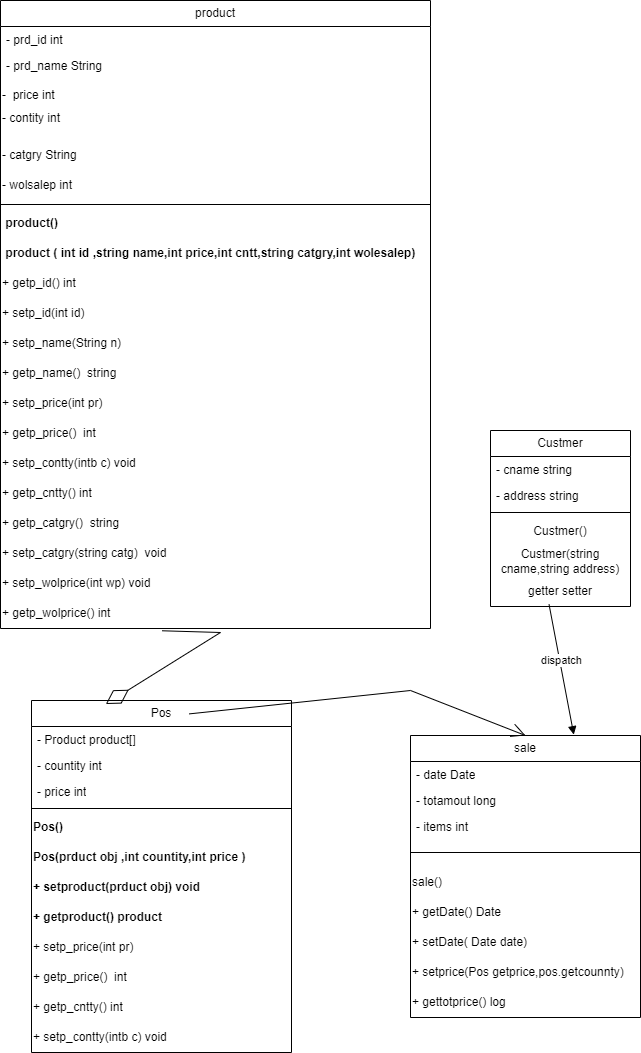

The diagram above was exported from draw.io. Its source (the exported page's mxGraphModel, read from the mxfile embedded in the PNG):
<mxGraphModel dx="1035" dy="595" grid="1" gridSize="10" guides="1" tooltips="1" connect="1" arrows="1" fold="1" page="1" pageScale="1" pageWidth="850" pageHeight="1100" math="0" shadow="0">
  <root>
    <mxCell id="0" />
    <mxCell id="1" parent="0" />
    <mxCell id="2vsTjarFTEsU32LWgTGp-5" value="product" style="swimlane;fontStyle=0;childLayout=stackLayout;horizontal=1;startSize=26;fillColor=none;horizontalStack=0;resizeParent=1;resizeParentMax=0;resizeLast=0;collapsible=1;marginBottom=0;whiteSpace=wrap;html=1;" parent="1" vertex="1">
      <mxGeometry x="120" y="20" width="430" height="628" as="geometry" />
    </mxCell>
    <mxCell id="2vsTjarFTEsU32LWgTGp-7" value="- prd_id int" style="text;strokeColor=none;fillColor=none;align=left;verticalAlign=top;spacingLeft=4;spacingRight=4;overflow=hidden;rotatable=0;points=[[0,0.5],[1,0.5]];portConstraint=eastwest;whiteSpace=wrap;html=1;" parent="2vsTjarFTEsU32LWgTGp-5" vertex="1">
      <mxGeometry y="26" width="430" height="26" as="geometry" />
    </mxCell>
    <mxCell id="2vsTjarFTEsU32LWgTGp-8" value="- prd_name String" style="text;strokeColor=none;fillColor=none;align=left;verticalAlign=top;spacingLeft=4;spacingRight=4;overflow=hidden;rotatable=0;points=[[0,0.5],[1,0.5]];portConstraint=eastwest;whiteSpace=wrap;html=1;" parent="2vsTjarFTEsU32LWgTGp-5" vertex="1">
      <mxGeometry y="52" width="430" height="28" as="geometry" />
    </mxCell>
    <mxCell id="2vsTjarFTEsU32LWgTGp-9" value="-&amp;nbsp; price int" style="text;strokeColor=none;align=left;fillColor=none;html=1;verticalAlign=middle;whiteSpace=wrap;rounded=0;" parent="2vsTjarFTEsU32LWgTGp-5" vertex="1">
      <mxGeometry y="80" width="430" height="30" as="geometry" />
    </mxCell>
    <mxCell id="2vsTjarFTEsU32LWgTGp-10" value="- contity int&lt;div&gt;&lt;br&gt;&lt;/div&gt;" style="text;strokeColor=none;align=left;fillColor=none;html=1;verticalAlign=middle;whiteSpace=wrap;rounded=0;" parent="2vsTjarFTEsU32LWgTGp-5" vertex="1">
      <mxGeometry y="110" width="430" height="30" as="geometry" />
    </mxCell>
    <mxCell id="2vsTjarFTEsU32LWgTGp-11" value="&lt;div&gt;- catgry String&lt;/div&gt;" style="text;strokeColor=none;align=left;fillColor=none;html=1;verticalAlign=middle;whiteSpace=wrap;rounded=0;" parent="2vsTjarFTEsU32LWgTGp-5" vertex="1">
      <mxGeometry y="140" width="430" height="30" as="geometry" />
    </mxCell>
    <mxCell id="2vsTjarFTEsU32LWgTGp-12" value="- wolsalep int" style="text;strokeColor=none;align=left;fillColor=none;html=1;verticalAlign=middle;whiteSpace=wrap;rounded=0;" parent="2vsTjarFTEsU32LWgTGp-5" vertex="1">
      <mxGeometry y="170" width="430" height="30" as="geometry" />
    </mxCell>
    <mxCell id="2vsTjarFTEsU32LWgTGp-13" value="" style="line;strokeWidth=1;fillColor=none;align=left;verticalAlign=middle;spacingTop=-1;spacingLeft=3;spacingRight=3;rotatable=0;labelPosition=right;points=[];portConstraint=eastwest;strokeColor=inherit;" parent="2vsTjarFTEsU32LWgTGp-5" vertex="1">
      <mxGeometry y="200" width="430" height="8" as="geometry" />
    </mxCell>
    <mxCell id="2vsTjarFTEsU32LWgTGp-16" value="&lt;b&gt;&amp;nbsp;product()&lt;/b&gt;" style="text;strokeColor=none;align=left;fillColor=none;html=1;verticalAlign=middle;whiteSpace=wrap;rounded=0;" parent="2vsTjarFTEsU32LWgTGp-5" vertex="1">
      <mxGeometry y="208" width="430" height="30" as="geometry" />
    </mxCell>
    <mxCell id="2vsTjarFTEsU32LWgTGp-17" value="&lt;b&gt;&amp;nbsp;product ( int id ,string name,int price,int cntt,string catgry,int wolesalep&lt;/b&gt;&lt;b style=&quot;background-color: initial;&quot;&gt;)&lt;/b&gt;" style="text;strokeColor=none;align=left;fillColor=none;html=1;verticalAlign=middle;whiteSpace=wrap;rounded=0;" parent="2vsTjarFTEsU32LWgTGp-5" vertex="1">
      <mxGeometry y="238" width="430" height="30" as="geometry" />
    </mxCell>
    <mxCell id="2vsTjarFTEsU32LWgTGp-19" value="+ getp_id() int" style="text;strokeColor=none;align=left;fillColor=none;html=1;verticalAlign=middle;whiteSpace=wrap;rounded=0;" parent="2vsTjarFTEsU32LWgTGp-5" vertex="1">
      <mxGeometry y="268" width="430" height="30" as="geometry" />
    </mxCell>
    <mxCell id="2vsTjarFTEsU32LWgTGp-21" value="+ setp_id(int id)&amp;nbsp;" style="text;strokeColor=none;align=left;fillColor=none;html=1;verticalAlign=middle;whiteSpace=wrap;rounded=0;" parent="2vsTjarFTEsU32LWgTGp-5" vertex="1">
      <mxGeometry y="298" width="430" height="30" as="geometry" />
    </mxCell>
    <mxCell id="2vsTjarFTEsU32LWgTGp-20" value="+ setp_name(String n)&amp;nbsp;" style="text;strokeColor=none;align=left;fillColor=none;html=1;verticalAlign=middle;whiteSpace=wrap;rounded=0;" parent="2vsTjarFTEsU32LWgTGp-5" vertex="1">
      <mxGeometry y="328" width="430" height="30" as="geometry" />
    </mxCell>
    <mxCell id="2vsTjarFTEsU32LWgTGp-22" value="+ getp_name()&amp;nbsp; string" style="text;strokeColor=none;align=left;fillColor=none;html=1;verticalAlign=middle;whiteSpace=wrap;rounded=0;" parent="2vsTjarFTEsU32LWgTGp-5" vertex="1">
      <mxGeometry y="358" width="430" height="30" as="geometry" />
    </mxCell>
    <mxCell id="2vsTjarFTEsU32LWgTGp-23" value="+ setp_price(int pr)&amp;nbsp;" style="text;strokeColor=none;align=left;fillColor=none;html=1;verticalAlign=middle;whiteSpace=wrap;rounded=0;" parent="2vsTjarFTEsU32LWgTGp-5" vertex="1">
      <mxGeometry y="388" width="430" height="30" as="geometry" />
    </mxCell>
    <mxCell id="2vsTjarFTEsU32LWgTGp-24" value="&lt;font style=&quot;font-size: 12px;&quot;&gt;+ getp_price()&amp;nbsp; int&lt;/font&gt;" style="text;strokeColor=none;align=left;fillColor=none;html=1;verticalAlign=middle;whiteSpace=wrap;rounded=0;" parent="2vsTjarFTEsU32LWgTGp-5" vertex="1">
      <mxGeometry y="418" width="430" height="30" as="geometry" />
    </mxCell>
    <mxCell id="BYPkefe0Mu3n51knVC0k-7" value="+ setp_contty(intb c) void&amp;nbsp;" style="text;strokeColor=none;align=left;fillColor=none;html=1;verticalAlign=middle;whiteSpace=wrap;rounded=0;" vertex="1" parent="2vsTjarFTEsU32LWgTGp-5">
      <mxGeometry y="448" width="430" height="30" as="geometry" />
    </mxCell>
    <mxCell id="2vsTjarFTEsU32LWgTGp-26" value="+ getp_cntty() int&amp;nbsp;" style="text;strokeColor=none;align=left;fillColor=none;html=1;verticalAlign=middle;whiteSpace=wrap;rounded=0;" parent="2vsTjarFTEsU32LWgTGp-5" vertex="1">
      <mxGeometry y="478" width="430" height="30" as="geometry" />
    </mxCell>
    <mxCell id="2vsTjarFTEsU32LWgTGp-27" value="+ getp_catgry()&amp;nbsp; string" style="text;strokeColor=none;align=left;fillColor=none;html=1;verticalAlign=middle;whiteSpace=wrap;rounded=0;" parent="2vsTjarFTEsU32LWgTGp-5" vertex="1">
      <mxGeometry y="508" width="430" height="30" as="geometry" />
    </mxCell>
    <mxCell id="2vsTjarFTEsU32LWgTGp-28" value="+ setp_catgry(string catg)&amp;nbsp; void" style="text;strokeColor=none;align=left;fillColor=none;html=1;verticalAlign=middle;whiteSpace=wrap;rounded=0;" parent="2vsTjarFTEsU32LWgTGp-5" vertex="1">
      <mxGeometry y="538" width="430" height="30" as="geometry" />
    </mxCell>
    <mxCell id="2vsTjarFTEsU32LWgTGp-25" value="+ setp_wolprice(int wp) void&amp;nbsp;" style="text;strokeColor=none;align=left;fillColor=none;html=1;verticalAlign=middle;whiteSpace=wrap;rounded=0;" parent="2vsTjarFTEsU32LWgTGp-5" vertex="1">
      <mxGeometry y="568" width="430" height="30" as="geometry" />
    </mxCell>
    <mxCell id="2vsTjarFTEsU32LWgTGp-29" value="+ getp_wolprice() int&amp;nbsp;" style="text;strokeColor=none;align=left;fillColor=none;html=1;verticalAlign=middle;whiteSpace=wrap;rounded=0;" parent="2vsTjarFTEsU32LWgTGp-5" vertex="1">
      <mxGeometry y="598" width="430" height="30" as="geometry" />
    </mxCell>
    <mxCell id="2vsTjarFTEsU32LWgTGp-30" value="Custmer" style="swimlane;fontStyle=0;childLayout=stackLayout;horizontal=1;startSize=26;fillColor=none;horizontalStack=0;resizeParent=1;resizeParentMax=0;resizeLast=0;collapsible=1;marginBottom=0;whiteSpace=wrap;html=1;" parent="1" vertex="1">
      <mxGeometry x="610" y="450" width="140" height="176" as="geometry" />
    </mxCell>
    <mxCell id="2vsTjarFTEsU32LWgTGp-31" value="- cname string" style="text;strokeColor=none;fillColor=none;align=left;verticalAlign=top;spacingLeft=4;spacingRight=4;overflow=hidden;rotatable=0;points=[[0,0.5],[1,0.5]];portConstraint=eastwest;whiteSpace=wrap;html=1;" parent="2vsTjarFTEsU32LWgTGp-30" vertex="1">
      <mxGeometry y="26" width="140" height="26" as="geometry" />
    </mxCell>
    <mxCell id="2vsTjarFTEsU32LWgTGp-32" value="- address string" style="text;strokeColor=none;fillColor=none;align=left;verticalAlign=top;spacingLeft=4;spacingRight=4;overflow=hidden;rotatable=0;points=[[0,0.5],[1,0.5]];portConstraint=eastwest;whiteSpace=wrap;html=1;" parent="2vsTjarFTEsU32LWgTGp-30" vertex="1">
      <mxGeometry y="52" width="140" height="26" as="geometry" />
    </mxCell>
    <mxCell id="BYPkefe0Mu3n51knVC0k-27" value="" style="line;strokeWidth=1;fillColor=none;align=left;verticalAlign=middle;spacingTop=-1;spacingLeft=3;spacingRight=3;rotatable=0;labelPosition=right;points=[];portConstraint=eastwest;strokeColor=inherit;" vertex="1" parent="2vsTjarFTEsU32LWgTGp-30">
      <mxGeometry y="78" width="140" height="8" as="geometry" />
    </mxCell>
    <mxCell id="BYPkefe0Mu3n51knVC0k-28" value="Custmer()" style="text;strokeColor=none;align=center;fillColor=none;html=1;verticalAlign=middle;whiteSpace=wrap;rounded=0;" vertex="1" parent="2vsTjarFTEsU32LWgTGp-30">
      <mxGeometry y="86" width="140" height="30" as="geometry" />
    </mxCell>
    <mxCell id="BYPkefe0Mu3n51knVC0k-29" value="Custmer(string cname,string address)" style="text;strokeColor=none;align=center;fillColor=none;html=1;verticalAlign=middle;whiteSpace=wrap;rounded=0;" vertex="1" parent="2vsTjarFTEsU32LWgTGp-30">
      <mxGeometry y="116" width="140" height="30" as="geometry" />
    </mxCell>
    <mxCell id="BYPkefe0Mu3n51knVC0k-30" value="getter setter" style="text;strokeColor=none;align=center;fillColor=none;html=1;verticalAlign=middle;whiteSpace=wrap;rounded=0;" vertex="1" parent="2vsTjarFTEsU32LWgTGp-30">
      <mxGeometry y="146" width="140" height="30" as="geometry" />
    </mxCell>
    <mxCell id="2vsTjarFTEsU32LWgTGp-35" value="sale" style="swimlane;fontStyle=0;childLayout=stackLayout;horizontal=1;startSize=26;fillColor=none;horizontalStack=0;resizeParent=1;resizeParentMax=0;resizeLast=0;collapsible=1;marginBottom=0;whiteSpace=wrap;html=1;" parent="1" vertex="1">
      <mxGeometry x="530" y="755" width="230" height="282" as="geometry" />
    </mxCell>
    <mxCell id="2vsTjarFTEsU32LWgTGp-36" value="- date Date" style="text;strokeColor=none;fillColor=none;align=left;verticalAlign=top;spacingLeft=4;spacingRight=4;overflow=hidden;rotatable=0;points=[[0,0.5],[1,0.5]];portConstraint=eastwest;whiteSpace=wrap;html=1;" parent="2vsTjarFTEsU32LWgTGp-35" vertex="1">
      <mxGeometry y="26" width="230" height="26" as="geometry" />
    </mxCell>
    <mxCell id="2vsTjarFTEsU32LWgTGp-37" value="- totamout long" style="text;strokeColor=none;fillColor=none;align=left;verticalAlign=top;spacingLeft=4;spacingRight=4;overflow=hidden;rotatable=0;points=[[0,0.5],[1,0.5]];portConstraint=eastwest;whiteSpace=wrap;html=1;" parent="2vsTjarFTEsU32LWgTGp-35" vertex="1">
      <mxGeometry y="52" width="230" height="26" as="geometry" />
    </mxCell>
    <mxCell id="2vsTjarFTEsU32LWgTGp-38" value="- items int&amp;nbsp;" style="text;strokeColor=none;fillColor=none;align=left;verticalAlign=top;spacingLeft=4;spacingRight=4;overflow=hidden;rotatable=0;points=[[0,0.5],[1,0.5]];portConstraint=eastwest;whiteSpace=wrap;html=1;" parent="2vsTjarFTEsU32LWgTGp-35" vertex="1">
      <mxGeometry y="78" width="230" height="24" as="geometry" />
    </mxCell>
    <mxCell id="BYPkefe0Mu3n51knVC0k-10" value="" style="line;strokeWidth=1;fillColor=none;align=left;verticalAlign=middle;spacingTop=-1;spacingLeft=3;spacingRight=3;rotatable=0;labelPosition=right;points=[];portConstraint=eastwest;strokeColor=inherit;" vertex="1" parent="2vsTjarFTEsU32LWgTGp-35">
      <mxGeometry y="102" width="230" height="30" as="geometry" />
    </mxCell>
    <mxCell id="BYPkefe0Mu3n51knVC0k-22" value="sale()" style="text;strokeColor=none;align=left;fillColor=none;html=1;verticalAlign=middle;whiteSpace=wrap;rounded=0;" vertex="1" parent="2vsTjarFTEsU32LWgTGp-35">
      <mxGeometry y="132" width="230" height="30" as="geometry" />
    </mxCell>
    <mxCell id="BYPkefe0Mu3n51knVC0k-23" value="+ getDate() Date" style="text;strokeColor=none;align=left;fillColor=none;html=1;verticalAlign=middle;whiteSpace=wrap;rounded=0;" vertex="1" parent="2vsTjarFTEsU32LWgTGp-35">
      <mxGeometry y="162" width="230" height="30" as="geometry" />
    </mxCell>
    <mxCell id="BYPkefe0Mu3n51knVC0k-24" value="+ setDate( Date date)" style="text;strokeColor=none;align=left;fillColor=none;html=1;verticalAlign=middle;whiteSpace=wrap;rounded=0;" vertex="1" parent="2vsTjarFTEsU32LWgTGp-35">
      <mxGeometry y="192" width="230" height="30" as="geometry" />
    </mxCell>
    <mxCell id="BYPkefe0Mu3n51knVC0k-25" value="+ setprice(Pos getprice,pos.getcounnty)" style="text;strokeColor=none;align=left;fillColor=none;html=1;verticalAlign=middle;whiteSpace=wrap;rounded=0;" vertex="1" parent="2vsTjarFTEsU32LWgTGp-35">
      <mxGeometry y="222" width="230" height="30" as="geometry" />
    </mxCell>
    <mxCell id="BYPkefe0Mu3n51knVC0k-26" value="+ gettotprice() log" style="text;strokeColor=none;align=left;fillColor=none;html=1;verticalAlign=middle;whiteSpace=wrap;rounded=0;" vertex="1" parent="2vsTjarFTEsU32LWgTGp-35">
      <mxGeometry y="252" width="230" height="30" as="geometry" />
    </mxCell>
    <mxCell id="2vsTjarFTEsU32LWgTGp-44" value="" style="endArrow=open;endFill=1;endSize=12;html=1;rounded=0;exitX=0.607;exitY=0.038;exitDx=0;exitDy=0;exitPerimeter=0;entryX=0.5;entryY=0;entryDx=0;entryDy=0;" parent="1" source="2vsTjarFTEsU32LWgTGp-39" target="2vsTjarFTEsU32LWgTGp-35" edge="1">
      <mxGeometry width="160" relative="1" as="geometry">
        <mxPoint x="670" y="392" as="sourcePoint" />
        <mxPoint x="680" y="332" as="targetPoint" />
        <Array as="points">
          <mxPoint x="530" y="710" />
        </Array>
      </mxGeometry>
    </mxCell>
    <mxCell id="2vsTjarFTEsU32LWgTGp-39" value="Pos" style="swimlane;fontStyle=0;childLayout=stackLayout;horizontal=1;startSize=26;fillColor=none;horizontalStack=0;resizeParent=1;resizeParentMax=0;resizeLast=0;collapsible=1;marginBottom=0;whiteSpace=wrap;html=1;align=center;" parent="1" vertex="1">
      <mxGeometry x="151" y="720" width="260" height="352" as="geometry" />
    </mxCell>
    <mxCell id="2vsTjarFTEsU32LWgTGp-40" value="- Product product[]&amp;nbsp;" style="text;strokeColor=none;fillColor=none;align=left;verticalAlign=top;spacingLeft=4;spacingRight=4;overflow=hidden;rotatable=0;points=[[0,0.5],[1,0.5]];portConstraint=eastwest;whiteSpace=wrap;html=1;" parent="2vsTjarFTEsU32LWgTGp-39" vertex="1">
      <mxGeometry y="26" width="260" height="26" as="geometry" />
    </mxCell>
    <mxCell id="2vsTjarFTEsU32LWgTGp-41" value="- countity int" style="text;strokeColor=none;fillColor=none;align=left;verticalAlign=top;spacingLeft=4;spacingRight=4;overflow=hidden;rotatable=0;points=[[0,0.5],[1,0.5]];portConstraint=eastwest;whiteSpace=wrap;html=1;" parent="2vsTjarFTEsU32LWgTGp-39" vertex="1">
      <mxGeometry y="52" width="260" height="26" as="geometry" />
    </mxCell>
    <mxCell id="2vsTjarFTEsU32LWgTGp-42" value="- price int" style="text;strokeColor=none;fillColor=none;align=left;verticalAlign=top;spacingLeft=4;spacingRight=4;overflow=hidden;rotatable=0;points=[[0,0.5],[1,0.5]];portConstraint=eastwest;whiteSpace=wrap;html=1;" parent="2vsTjarFTEsU32LWgTGp-39" vertex="1">
      <mxGeometry y="78" width="260" height="26" as="geometry" />
    </mxCell>
    <mxCell id="2vsTjarFTEsU32LWgTGp-48" value="" style="line;strokeWidth=1;fillColor=none;align=left;verticalAlign=middle;spacingTop=-1;spacingLeft=3;spacingRight=3;rotatable=0;labelPosition=right;points=[];portConstraint=eastwest;strokeColor=inherit;" parent="2vsTjarFTEsU32LWgTGp-39" vertex="1">
      <mxGeometry y="104" width="260" height="8" as="geometry" />
    </mxCell>
    <mxCell id="2vsTjarFTEsU32LWgTGp-49" value="Pos()" style="text;strokeColor=none;align=left;fillColor=none;html=1;verticalAlign=middle;whiteSpace=wrap;rounded=0;fontStyle=1" parent="2vsTjarFTEsU32LWgTGp-39" vertex="1">
      <mxGeometry y="112" width="260" height="30" as="geometry" />
    </mxCell>
    <mxCell id="2vsTjarFTEsU32LWgTGp-50" value="Pos(prduct obj ,int countity,int price )" style="text;strokeColor=none;align=left;fillColor=none;html=1;verticalAlign=middle;whiteSpace=wrap;rounded=0;fontStyle=1" parent="2vsTjarFTEsU32LWgTGp-39" vertex="1">
      <mxGeometry y="142" width="260" height="30" as="geometry" />
    </mxCell>
    <mxCell id="2vsTjarFTEsU32LWgTGp-51" value="+ setproduct(prduct obj) void&amp;nbsp;" style="text;strokeColor=none;align=left;fillColor=none;html=1;verticalAlign=middle;whiteSpace=wrap;rounded=0;fontStyle=1" parent="2vsTjarFTEsU32LWgTGp-39" vertex="1">
      <mxGeometry y="172" width="260" height="30" as="geometry" />
    </mxCell>
    <mxCell id="BYPkefe0Mu3n51knVC0k-1" value="+ getproduct() product&amp;nbsp;" style="text;strokeColor=none;align=left;fillColor=none;html=1;verticalAlign=middle;whiteSpace=wrap;rounded=0;fontStyle=1" vertex="1" parent="2vsTjarFTEsU32LWgTGp-39">
      <mxGeometry y="202" width="260" height="30" as="geometry" />
    </mxCell>
    <mxCell id="BYPkefe0Mu3n51knVC0k-2" value="&lt;span style=&quot;font-weight: 400;&quot;&gt;+ setp_price(int pr)&amp;nbsp;&lt;/span&gt;" style="text;strokeColor=none;align=left;fillColor=none;html=1;verticalAlign=middle;whiteSpace=wrap;rounded=0;fontStyle=1" vertex="1" parent="2vsTjarFTEsU32LWgTGp-39">
      <mxGeometry y="232" width="260" height="30" as="geometry" />
    </mxCell>
    <mxCell id="BYPkefe0Mu3n51knVC0k-3" value="&lt;span style=&quot;font-weight: 400;&quot;&gt;+ getp_price()&amp;nbsp; int&lt;/span&gt;" style="text;strokeColor=none;align=left;fillColor=none;html=1;verticalAlign=middle;whiteSpace=wrap;rounded=0;fontStyle=1" vertex="1" parent="2vsTjarFTEsU32LWgTGp-39">
      <mxGeometry y="262" width="260" height="30" as="geometry" />
    </mxCell>
    <mxCell id="BYPkefe0Mu3n51knVC0k-4" value="&lt;span style=&quot;font-weight: 400;&quot;&gt;+ getp_cntty() int&amp;nbsp;&lt;/span&gt;" style="text;strokeColor=none;align=left;fillColor=none;html=1;verticalAlign=middle;whiteSpace=wrap;rounded=0;fontStyle=1" vertex="1" parent="2vsTjarFTEsU32LWgTGp-39">
      <mxGeometry y="292" width="260" height="30" as="geometry" />
    </mxCell>
    <mxCell id="BYPkefe0Mu3n51knVC0k-8" value="&lt;span style=&quot;font-weight: 400;&quot;&gt;+ setp_contty(intb c) void&amp;nbsp;&lt;/span&gt;" style="text;strokeColor=none;align=left;fillColor=none;html=1;verticalAlign=middle;whiteSpace=wrap;rounded=0;fontStyle=1" vertex="1" parent="2vsTjarFTEsU32LWgTGp-39">
      <mxGeometry y="322" width="260" height="30" as="geometry" />
    </mxCell>
    <mxCell id="2vsTjarFTEsU32LWgTGp-47" value="" style="endArrow=diamondThin;endFill=0;endSize=24;html=1;rounded=0;entryX=0.286;entryY=0.01;entryDx=0;entryDy=0;entryPerimeter=0;exitX=0.376;exitY=1.076;exitDx=0;exitDy=0;exitPerimeter=0;" parent="1" target="2vsTjarFTEsU32LWgTGp-39" edge="1" source="2vsTjarFTEsU32LWgTGp-29">
      <mxGeometry width="160" relative="1" as="geometry">
        <mxPoint x="282.5" y="650" as="sourcePoint" />
        <mxPoint x="240" y="772" as="targetPoint" />
        <Array as="points">
          <mxPoint x="340" y="652" />
        </Array>
      </mxGeometry>
    </mxCell>
    <mxCell id="BYPkefe0Mu3n51knVC0k-32" value="dispatch" style="html=1;verticalAlign=bottom;endArrow=block;curved=0;rounded=0;entryX=0.71;entryY=-0.003;entryDx=0;entryDy=0;entryPerimeter=0;exitX=0.418;exitY=0.927;exitDx=0;exitDy=0;exitPerimeter=0;" edge="1" parent="1" source="BYPkefe0Mu3n51knVC0k-30" target="2vsTjarFTEsU32LWgTGp-35">
      <mxGeometry width="80" relative="1" as="geometry">
        <mxPoint x="670" y="630" as="sourcePoint" />
        <mxPoint x="730" y="680" as="targetPoint" />
      </mxGeometry>
    </mxCell>
  </root>
</mxGraphModel>